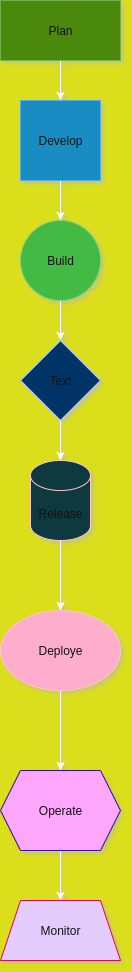

The diagram above was exported from draw.io. Its source (the exported page's mxGraphModel, read from the mxfile embedded in the PNG):
<mxGraphModel dx="872" dy="444" grid="1" gridSize="10" guides="1" tooltips="1" connect="1" arrows="1" fold="1" page="1" pageScale="1" pageWidth="827" pageHeight="1169" background="light-dark(#ffffff, #dbde1b)" math="0" shadow="1">
  <root>
    <mxCell id="0" />
    <mxCell id="1" parent="0" />
    <mxCell id="H6C9NHbY12odXvO6wkQJ-8" style="edgeStyle=orthogonalEdgeStyle;rounded=0;orthogonalLoop=1;jettySize=auto;html=1;entryX=0.5;entryY=0;entryDx=0;entryDy=0;" edge="1" parent="1" source="H6C9NHbY12odXvO6wkQJ-3" target="H6C9NHbY12odXvO6wkQJ-6">
      <mxGeometry relative="1" as="geometry" />
    </mxCell>
    <mxCell id="H6C9NHbY12odXvO6wkQJ-3" value="Develop" style="whiteSpace=wrap;html=1;aspect=fixed;fillColor=#1ba1e2;fontColor=#ffffff;strokeColor=#006EAF;" vertex="1" parent="1">
      <mxGeometry x="374" y="160" width="80" height="80" as="geometry" />
    </mxCell>
    <mxCell id="H6C9NHbY12odXvO6wkQJ-5" value="" style="edgeStyle=orthogonalEdgeStyle;rounded=0;orthogonalLoop=1;jettySize=auto;html=1;" edge="1" parent="1" source="H6C9NHbY12odXvO6wkQJ-4" target="H6C9NHbY12odXvO6wkQJ-3">
      <mxGeometry relative="1" as="geometry" />
    </mxCell>
    <mxCell id="H6C9NHbY12odXvO6wkQJ-4" value="Plan" style="rounded=0;whiteSpace=wrap;html=1;fillColor=#60a917;fontColor=#ffffff;strokeColor=#2D7600;" vertex="1" parent="1">
      <mxGeometry x="354" y="60" width="120" height="60" as="geometry" />
    </mxCell>
    <mxCell id="H6C9NHbY12odXvO6wkQJ-11" style="edgeStyle=orthogonalEdgeStyle;rounded=0;orthogonalLoop=1;jettySize=auto;html=1;exitX=0.5;exitY=1;exitDx=0;exitDy=0;entryX=0.5;entryY=0;entryDx=0;entryDy=0;" edge="1" parent="1" source="H6C9NHbY12odXvO6wkQJ-6" target="H6C9NHbY12odXvO6wkQJ-10">
      <mxGeometry relative="1" as="geometry" />
    </mxCell>
    <mxCell id="H6C9NHbY12odXvO6wkQJ-6" value="Build" style="ellipse;whiteSpace=wrap;html=1;aspect=fixed;fillColor=#008a00;fontColor=#ffffff;strokeColor=#005700;" vertex="1" parent="1">
      <mxGeometry x="374" y="280" width="80" height="80" as="geometry" />
    </mxCell>
    <mxCell id="H6C9NHbY12odXvO6wkQJ-10" value="Text" style="rhombus;whiteSpace=wrap;html=1;fillColor=light-dark(#0050EF,#003366);fontColor=#ffffff;strokeColor=#001DBC;" vertex="1" parent="1">
      <mxGeometry x="374" y="400" width="80" height="80" as="geometry" />
    </mxCell>
    <mxCell id="H6C9NHbY12odXvO6wkQJ-16" style="edgeStyle=orthogonalEdgeStyle;rounded=0;orthogonalLoop=1;jettySize=auto;html=1;entryX=0.5;entryY=0;entryDx=0;entryDy=0;" edge="1" parent="1" source="H6C9NHbY12odXvO6wkQJ-12" target="H6C9NHbY12odXvO6wkQJ-15">
      <mxGeometry relative="1" as="geometry" />
    </mxCell>
    <mxCell id="H6C9NHbY12odXvO6wkQJ-12" value="Release" style="shape=cylinder3;whiteSpace=wrap;html=1;boundedLbl=1;backgroundOutline=1;size=15;fillColor=light-dark(#a20025, #0e393f);fontColor=#ffffff;strokeColor=#6F0000;" vertex="1" parent="1">
      <mxGeometry x="384" y="520" width="60" height="80" as="geometry" />
    </mxCell>
    <mxCell id="H6C9NHbY12odXvO6wkQJ-14" style="edgeStyle=orthogonalEdgeStyle;rounded=0;orthogonalLoop=1;jettySize=auto;html=1;exitX=0.5;exitY=1;exitDx=0;exitDy=0;entryX=0.5;entryY=0;entryDx=0;entryDy=0;entryPerimeter=0;" edge="1" parent="1" source="H6C9NHbY12odXvO6wkQJ-10" target="H6C9NHbY12odXvO6wkQJ-12">
      <mxGeometry relative="1" as="geometry" />
    </mxCell>
    <mxCell id="H6C9NHbY12odXvO6wkQJ-18" style="edgeStyle=orthogonalEdgeStyle;rounded=0;orthogonalLoop=1;jettySize=auto;html=1;entryX=0.5;entryY=0;entryDx=0;entryDy=0;" edge="1" parent="1" source="H6C9NHbY12odXvO6wkQJ-15" target="H6C9NHbY12odXvO6wkQJ-17">
      <mxGeometry relative="1" as="geometry" />
    </mxCell>
    <mxCell id="H6C9NHbY12odXvO6wkQJ-15" value="Deploye" style="ellipse;whiteSpace=wrap;html=1;fillColor=#a20025;fontColor=#ffffff;strokeColor=#6F0000;" vertex="1" parent="1">
      <mxGeometry x="354" y="670" width="120" height="80" as="geometry" />
    </mxCell>
    <mxCell id="H6C9NHbY12odXvO6wkQJ-20" style="edgeStyle=orthogonalEdgeStyle;rounded=0;orthogonalLoop=1;jettySize=auto;html=1;exitX=0.5;exitY=1;exitDx=0;exitDy=0;entryX=0.5;entryY=0;entryDx=0;entryDy=0;" edge="1" parent="1" source="H6C9NHbY12odXvO6wkQJ-17" target="H6C9NHbY12odXvO6wkQJ-19">
      <mxGeometry relative="1" as="geometry" />
    </mxCell>
    <mxCell id="H6C9NHbY12odXvO6wkQJ-17" value="Operate" style="shape=hexagon;perimeter=hexagonPerimeter2;whiteSpace=wrap;html=1;fixedSize=1;fillColor=#6a00ff;fontColor=#ffffff;strokeColor=light-dark(#3700CC, #37129b);" vertex="1" parent="1">
      <mxGeometry x="354" y="830" width="120" height="80" as="geometry" />
    </mxCell>
    <mxCell id="H6C9NHbY12odXvO6wkQJ-19" value="Monitor" style="shape=trapezoid;perimeter=trapezoidPerimeter;whiteSpace=wrap;html=1;fixedSize=1;fillColor=light-dark(#D80073,#E5CCFF);fontColor=#ffffff;strokeColor=light-dark(#A50040,#DC095A);" vertex="1" parent="1">
      <mxGeometry x="354" y="960" width="120" height="60" as="geometry" />
    </mxCell>
  </root>
</mxGraphModel>